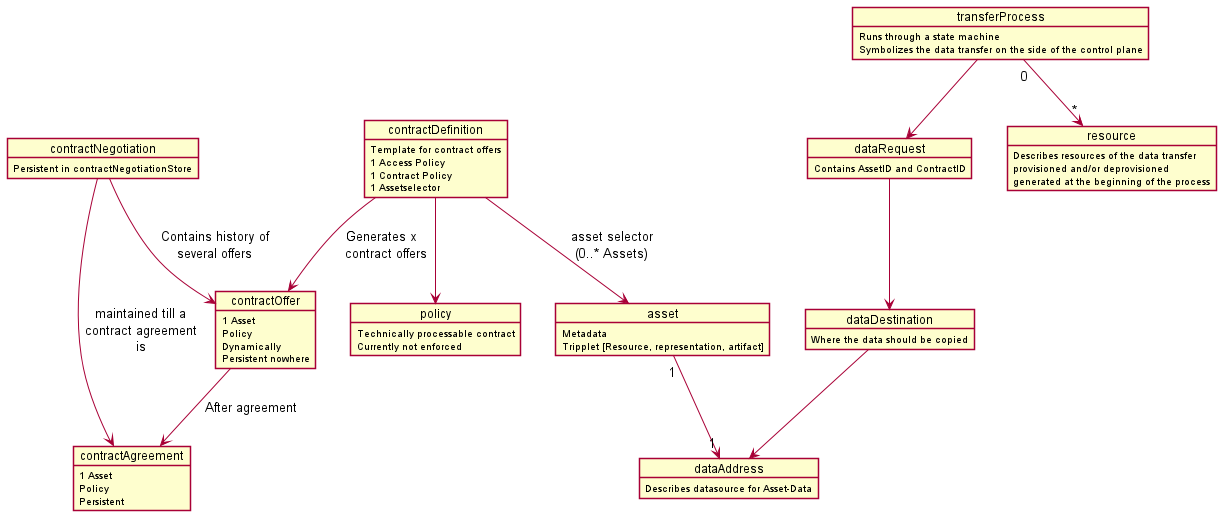

The diagram above was rendered by PlantUML. Its source (embedded in the PNG):
@startuml
'https://plantuml.com/object-diagram

skinParam NoteBackgroundColor WhiteSmoke
skinParam NoteFontColor Black
skinParam ParticipantBackgroundColor WhiteSmoke
skinParam ActorBackgroundColor WhiteSmoke
skinParam AgentBackgroundColor White
skinParam AgentBorderColor SkyBlue
skinparam shadowing false

object policy {
  Technically processable contract
  Currently not enforced
}

object contractOffer{
   1 Asset
   Policy
   Dynamically
   Persistent nowhere
}

object contractNegotiation{
    Persistent in contractNegotiationStore
}

object contractAgreement{
    1 Asset
    Policy
    Persistent
}

object resource{
    Describes resources of the data transfer
    provisioned and/or deprovisioned
    generated at the beginning of the process
}

object asset{
    Metadata
    Tripplet [Resource, representation, artifact]
}

object contractDefinition{
    Template for contract offers
    1 Access Policy
    1 Contract Policy
    1 Assetselector
}

object dataAddress{
    Describes datasource for Asset-Data
}

object dataDestination{
    Where the data should be copied
}

object dataRequest{
    Contains AssetID and ContractID
}

object transferProcess{
    Runs through a state machine
    Symbolizes the data transfer on the side of the control plane
}

contractDefinition --> policy
contractDefinition --> asset: asset selector\n(0..* Assets)
contractDefinition --> contractOffer: Generates x \n contract offers
asset "1" --> "1" dataAddress
contractNegotiation --> contractOffer: Contains history of\nseveral offers
contractNegotiation --> contractAgreement: maintained till a\ncontract agreement\nis
contractOffer --> contractAgreement: After agreement
transferProcess "0" --> "*" resource
transferProcess --> dataRequest
dataRequest --> dataDestination
dataDestination --> dataAddress

@enduml